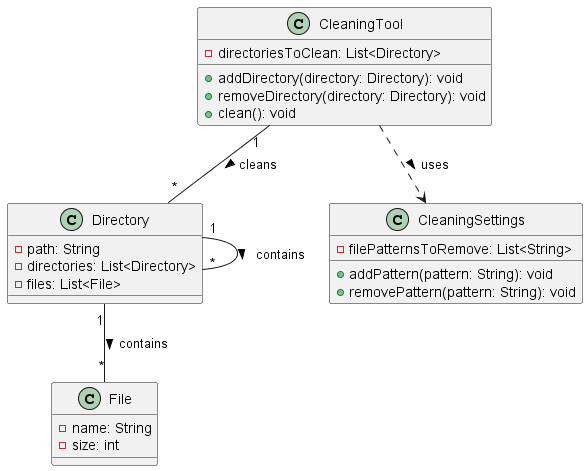

The diagram above was rendered by PlantUML. Its source (embedded in the PNG):
@startuml 7ClassDiagram
skinparam packageStyle rectangle

class Directory {
    -path: String
    -directories: List<Directory>
    -files: List<File>
}

class File {
    -name: String
    -size: int
}

class CleaningTool {
    -directoriesToClean: List<Directory>
    +addDirectory(directory: Directory): void
    +removeDirectory(directory: Directory): void
    +clean(): void
}

class CleaningSettings {
    -filePatternsToRemove: List<String>
    +addPattern(pattern: String): void
    +removePattern(pattern: String): void
}

Directory "1" -- "*" Directory : contains >
Directory "1" -- "*" File : contains >
CleaningTool "1" -- "*" Directory : cleans >
CleaningTool ..> CleaningSettings : uses >

@enduml